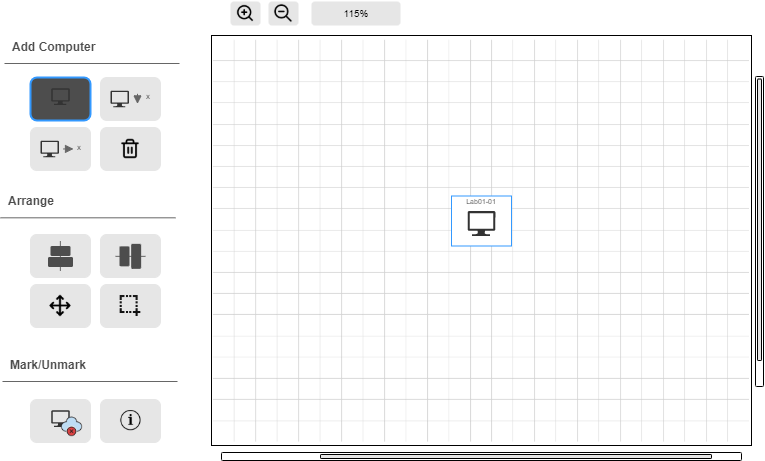

The diagram above was exported from draw.io. Its source (the exported page's mxGraphModel, read from the mxfile embedded in the PNG):
<mxGraphModel dx="4013" dy="1880" grid="1" gridSize="10" guides="1" tooltips="1" connect="1" arrows="1" fold="1" page="1" pageScale="1" pageWidth="850" pageHeight="1100" math="0" shadow="0">
  <root>
    <mxCell id="0" />
    <mxCell id="1" parent="0" />
    <mxCell id="2" value="" style="endArrow=none;html=1;rounded=0;fontSize=12;fontColor=#CCCCCC;strokeColor=#666666;" edge="1" parent="1">
      <mxGeometry width="50" height="50" relative="1" as="geometry">
        <mxPoint x="1883.9999999999982" y="-431" as="sourcePoint" />
        <mxPoint x="2058.999999999998" y="-431" as="targetPoint" />
      </mxGeometry>
    </mxCell>
    <mxCell id="3" value="" style="group" vertex="1" connectable="0" parent="1">
      <mxGeometry x="1910" y="-367" width="60" height="43" as="geometry" />
    </mxCell>
    <mxCell id="4" value="" style="rounded=1;whiteSpace=wrap;html=1;labelBackgroundColor=none;fontSize=12;fontColor=#CCCCCC;strokeColor=#E6E6E6;fillColor=#E6E6E6;gradientColor=none;align=left;" vertex="1" parent="3">
      <mxGeometry width="60" height="43" as="geometry" />
    </mxCell>
    <mxCell id="5" value="" style="sketch=0;aspect=fixed;pointerEvents=1;shadow=0;dashed=0;html=1;strokeColor=none;labelPosition=center;verticalLabelPosition=bottom;verticalAlign=top;align=center;fillColor=#333333;shape=mxgraph.azure.computer;labelBackgroundColor=none;fontSize=15;fontColor=#FFFFFF;" vertex="1" parent="3">
      <mxGeometry x="9.997219501809871" y="13.200869565217417" width="18.452969980838834" height="16.606344475196938" as="geometry" />
    </mxCell>
    <mxCell id="6" value="" style="endArrow=block;html=1;rounded=0;fontSize=12;fontColor=#CCCCCC;strokeColor=#666666;endFill=1;" edge="1" parent="3">
      <mxGeometry width="50" height="50" relative="1" as="geometry">
        <mxPoint x="33.00000000000002" y="21.45" as="sourcePoint" />
        <mxPoint x="43.00000000000002" y="21.45" as="targetPoint" />
      </mxGeometry>
    </mxCell>
    <mxCell id="7" value="&lt;font style=&quot;font-size: 8px&quot;&gt;x&lt;/font&gt;" style="text;html=1;strokeColor=none;fillColor=none;align=center;verticalAlign=middle;whiteSpace=wrap;rounded=0;labelBackgroundColor=none;fontSize=12;fontColor=#4D4D4D;" vertex="1" parent="3">
      <mxGeometry x="44" y="14.450000000000045" width="10" height="10" as="geometry" />
    </mxCell>
    <mxCell id="8" value="" style="group" vertex="1" connectable="0" parent="1">
      <mxGeometry x="1980" y="-417" width="60" height="43" as="geometry" />
    </mxCell>
    <mxCell id="9" value="" style="rounded=1;whiteSpace=wrap;html=1;labelBackgroundColor=none;fontSize=12;fontColor=#CCCCCC;strokeColor=#E6E6E6;fillColor=#E6E6E6;gradientColor=none;align=left;" vertex="1" parent="8">
      <mxGeometry width="60" height="43" as="geometry" />
    </mxCell>
    <mxCell id="10" value="" style="sketch=0;aspect=fixed;pointerEvents=1;shadow=0;dashed=0;html=1;strokeColor=none;labelPosition=center;verticalLabelPosition=bottom;verticalAlign=top;align=center;fillColor=#333333;shape=mxgraph.azure.computer;labelBackgroundColor=none;fontSize=15;fontColor=#FFFFFF;" vertex="1" parent="8">
      <mxGeometry x="9.997219501809923" y="13.200869565217317" width="18.452969980838834" height="16.606344475196938" as="geometry" />
    </mxCell>
    <mxCell id="11" value="" style="endArrow=block;html=1;rounded=0;fontSize=12;fontColor=#CCCCCC;strokeColor=#666666;endFill=1;" edge="1" parent="8">
      <mxGeometry x="-53" y="-3.599999999999909" width="50" height="50" as="geometry">
        <mxPoint x="37" y="18.40000000000009" as="sourcePoint" />
        <mxPoint x="37" y="26.40000000000009" as="targetPoint" />
        <Array as="points">
          <mxPoint x="37" y="16.40000000000009" />
          <mxPoint x="37" y="18.40000000000009" />
        </Array>
      </mxGeometry>
    </mxCell>
    <mxCell id="12" value="&lt;font style=&quot;font-size: 8px&quot;&gt;x&lt;/font&gt;" style="text;html=1;strokeColor=none;fillColor=none;align=center;verticalAlign=middle;whiteSpace=wrap;rounded=0;labelBackgroundColor=none;fontSize=12;fontColor=#4D4D4D;" vertex="1" parent="8">
      <mxGeometry x="42.50999999999999" y="11.200000000000045" width="10" height="13.2" as="geometry" />
    </mxCell>
    <mxCell id="13" value="" style="group" vertex="1" connectable="0" parent="1">
      <mxGeometry x="1910" y="-260" width="60" height="43" as="geometry" />
    </mxCell>
    <mxCell id="14" value="" style="rounded=1;whiteSpace=wrap;html=1;labelBackgroundColor=none;fontSize=12;fontColor=#CCCCCC;strokeColor=#E6E6E6;fillColor=#E6E6E6;gradientColor=none;align=left;" vertex="1" parent="13">
      <mxGeometry width="60" height="43" as="geometry" />
    </mxCell>
    <mxCell id="15" value="" style="endArrow=none;html=1;rounded=0;fontSize=8;fontColor=#4D4D4D;strokeColor=#666666;" edge="1" parent="13">
      <mxGeometry x="29.8599999999999" y="6.5" width="50" height="50" as="geometry">
        <mxPoint x="29.859999999999673" y="36.5" as="sourcePoint" />
        <mxPoint x="29.859999999999673" y="6.5" as="targetPoint" />
      </mxGeometry>
    </mxCell>
    <mxCell id="16" value="" style="rounded=1;whiteSpace=wrap;html=1;labelBackgroundColor=none;fontSize=8;fontColor=#4D4D4D;strokeColor=none;fillColor=#4D4D4D;gradientColor=none;align=center;verticalAlign=middle;" vertex="1" parent="13">
      <mxGeometry x="20" y="11.5" width="20" height="10" as="geometry" />
    </mxCell>
    <mxCell id="17" value="" style="rounded=1;whiteSpace=wrap;html=1;labelBackgroundColor=none;fontSize=8;fontColor=#4D4D4D;strokeColor=none;fillColor=#4D4D4D;gradientColor=none;align=center;verticalAlign=middle;" vertex="1" parent="13">
      <mxGeometry x="17.5" y="22.5" width="25" height="10" as="geometry" />
    </mxCell>
    <mxCell id="18" value="" style="group" vertex="1" connectable="0" parent="1">
      <mxGeometry x="1910" y="-95" width="60" height="43" as="geometry" />
    </mxCell>
    <mxCell id="19" value="" style="rounded=1;whiteSpace=wrap;html=1;labelBackgroundColor=none;fontSize=12;fontColor=#CCCCCC;strokeColor=#E6E6E6;fillColor=#E6E6E6;gradientColor=none;align=left;" vertex="1" parent="18">
      <mxGeometry width="60" height="43" as="geometry" />
    </mxCell>
    <mxCell id="20" value="" style="sketch=0;aspect=fixed;pointerEvents=1;shadow=0;dashed=0;html=1;strokeColor=none;labelPosition=center;verticalLabelPosition=bottom;verticalAlign=top;align=center;fillColor=#333333;shape=mxgraph.azure.computer;labelBackgroundColor=none;fontSize=15;fontColor=#FFFFFF;" vertex="1" parent="18">
      <mxGeometry x="20.77721950180987" y="10.840869565217417" width="18.452969980838834" height="16.606344475196938" as="geometry" />
    </mxCell>
    <mxCell id="21" value="" style="shape=image;html=1;verticalAlign=top;verticalLabelPosition=bottom;labelBackgroundColor=#ffffff;imageAspect=0;aspect=fixed;image=https://cdn1.iconfinder.com/data/icons/cloud-computing-71/64/Cloud_Failed-128.png;fontSize=8;fontColor=#4D4D4D;strokeColor=#E6E6E6;fillColor=#4D4D4D;gradientColor=none;" vertex="1" parent="18">
      <mxGeometry x="30" y="15" width="23" height="23" as="geometry" />
    </mxCell>
    <mxCell id="22" value="Add Computer" style="text;html=1;strokeColor=none;fillColor=none;align=left;verticalAlign=middle;whiteSpace=wrap;rounded=0;labelBackgroundColor=none;fontSize=12;fontColor=#4D4D4D;fontStyle=1" vertex="1" parent="1">
      <mxGeometry x="1890" y="-462" width="110" height="30" as="geometry" />
    </mxCell>
    <mxCell id="23" value="" style="group" vertex="1" connectable="0" parent="1">
      <mxGeometry x="1980" y="-260" width="60" height="43" as="geometry" />
    </mxCell>
    <mxCell id="24" value="" style="rounded=1;whiteSpace=wrap;html=1;labelBackgroundColor=none;fontSize=12;fontColor=#CCCCCC;strokeColor=#E6E6E6;fillColor=#E6E6E6;gradientColor=none;align=left;" vertex="1" parent="23">
      <mxGeometry width="60" height="43" as="geometry" />
    </mxCell>
    <mxCell id="25" value="" style="group" vertex="1" connectable="0" parent="23">
      <mxGeometry x="15" y="9.349999999999909" width="33.15000000000009" height="25" as="geometry" />
    </mxCell>
    <mxCell id="26" value="" style="endArrow=none;html=1;rounded=0;fontSize=8;fontColor=#4D4D4D;strokeColor=#666666;" edge="1" parent="25">
      <mxGeometry x="74.8599999999999" y="-17.5" width="50" height="50" as="geometry">
        <mxPoint x="30" y="12.5" as="sourcePoint" />
        <mxPoint y="12.5" as="targetPoint" />
      </mxGeometry>
    </mxCell>
    <mxCell id="27" value="" style="rounded=1;whiteSpace=wrap;html=1;labelBackgroundColor=none;fontSize=8;fontColor=#4D4D4D;strokeColor=none;fillColor=#4D4D4D;gradientColor=none;align=center;verticalAlign=middle;rotation=90;" vertex="1" parent="25">
      <mxGeometry x="-1" y="7.5" width="20" height="10" as="geometry" />
    </mxCell>
    <mxCell id="28" value="" style="rounded=1;whiteSpace=wrap;html=1;labelBackgroundColor=none;fontSize=8;fontColor=#4D4D4D;strokeColor=none;fillColor=#4D4D4D;gradientColor=none;align=center;verticalAlign=middle;rotation=90;" vertex="1" parent="25">
      <mxGeometry x="8.150000000000091" y="7.5" width="25" height="10" as="geometry" />
    </mxCell>
    <mxCell id="29" value="" style="endArrow=none;html=1;rounded=0;fontSize=12;fontColor=#CCCCCC;strokeColor=#666666;" edge="1" parent="1">
      <mxGeometry width="50" height="50" relative="1" as="geometry">
        <mxPoint x="1880" y="-276.6900000000005" as="sourcePoint" />
        <mxPoint x="2055" y="-276.6900000000005" as="targetPoint" />
      </mxGeometry>
    </mxCell>
    <mxCell id="30" value="Arrange" style="text;html=1;strokeColor=none;fillColor=none;align=left;verticalAlign=middle;whiteSpace=wrap;rounded=0;labelBackgroundColor=none;fontSize=12;fontColor=#4D4D4D;fontStyle=1" vertex="1" parent="1">
      <mxGeometry x="1886" y="-307.69000000000005" width="110" height="30" as="geometry" />
    </mxCell>
    <mxCell id="31" value="" style="endArrow=none;html=1;rounded=0;fontSize=12;fontColor=#CCCCCC;strokeColor=#666666;" edge="1" parent="1">
      <mxGeometry width="50" height="50" relative="1" as="geometry">
        <mxPoint x="1882" y="-113" as="sourcePoint" />
        <mxPoint x="2057" y="-113" as="targetPoint" />
      </mxGeometry>
    </mxCell>
    <mxCell id="32" value="Mark/Unmark" style="text;html=1;strokeColor=none;fillColor=none;align=left;verticalAlign=middle;whiteSpace=wrap;rounded=0;labelBackgroundColor=none;fontSize=12;fontColor=#4D4D4D;fontStyle=1" vertex="1" parent="1">
      <mxGeometry x="1888" y="-144" width="110" height="30" as="geometry" />
    </mxCell>
    <mxCell id="33" value="" style="group" vertex="1" connectable="0" parent="1">
      <mxGeometry x="1910" y="-210" width="60" height="43" as="geometry" />
    </mxCell>
    <mxCell id="34" value="" style="rounded=1;whiteSpace=wrap;html=1;labelBackgroundColor=none;fontSize=12;fontColor=#CCCCCC;strokeColor=#E6E6E6;fillColor=#E6E6E6;gradientColor=none;align=left;" vertex="1" parent="33">
      <mxGeometry width="60" height="43" as="geometry" />
    </mxCell>
    <mxCell id="35" value="" style="shape=image;html=1;verticalAlign=top;verticalLabelPosition=bottom;labelBackgroundColor=#ffffff;imageAspect=0;aspect=fixed;image=https://cdn4.iconfinder.com/data/icons/feather/24/move-128.png;fontSize=12;fontColor=#4D4D4D;strokeColor=#E6E6E6;fillColor=#4D4D4D;gradientColor=none;" vertex="1" parent="33">
      <mxGeometry x="18.5" y="10" width="23" height="23" as="geometry" />
    </mxCell>
    <mxCell id="36" value="" style="group" vertex="1" connectable="0" parent="1">
      <mxGeometry x="1980" y="-210" width="60" height="43" as="geometry" />
    </mxCell>
    <mxCell id="37" value="" style="rounded=1;whiteSpace=wrap;html=1;labelBackgroundColor=none;fontSize=12;fontColor=#CCCCCC;strokeColor=#E6E6E6;fillColor=#E6E6E6;gradientColor=none;align=left;" vertex="1" parent="36">
      <mxGeometry width="60" height="43" as="geometry" />
    </mxCell>
    <mxCell id="38" value="" style="shape=image;html=1;verticalAlign=top;verticalLabelPosition=bottom;labelBackgroundColor=#ffffff;imageAspect=0;aspect=fixed;image=https://cdn2.iconfinder.com/data/icons/devine-icons-part-2/128/Select.png;fontSize=12;fontColor=#4D4D4D;strokeColor=#E6E6E6;fillColor=#4D4D4D;gradientColor=none;" vertex="1" parent="36">
      <mxGeometry x="18.920000000000073" y="10.419999999999845" width="22.15" height="22.15" as="geometry" />
    </mxCell>
    <mxCell id="39" value="" style="group" vertex="1" connectable="0" parent="1">
      <mxGeometry x="1980" y="-95" width="60" height="43" as="geometry" />
    </mxCell>
    <mxCell id="40" value="" style="rounded=1;whiteSpace=wrap;html=1;labelBackgroundColor=none;fontSize=12;fontColor=#CCCCCC;strokeColor=#E6E6E6;fillColor=#E6E6E6;gradientColor=none;align=left;" vertex="1" parent="39">
      <mxGeometry width="60" height="43" as="geometry" />
    </mxCell>
    <mxCell id="41" value="" style="shape=image;html=1;verticalAlign=top;verticalLabelPosition=bottom;labelBackgroundColor=#ffffff;imageAspect=0;aspect=fixed;image=https://cdn4.iconfinder.com/data/icons/miu/24/circle-info-more-information-detail-outline-stroke-128.png;fontSize=12;fontColor=#4D4D4D;strokeColor=#E6E6E6;fillColor=#4D4D4D;gradientColor=none;" vertex="1" parent="39">
      <mxGeometry x="19.5" y="11" width="21" height="21" as="geometry" />
    </mxCell>
    <mxCell id="42" value="" style="group" vertex="1" connectable="0" parent="1">
      <mxGeometry x="1980" y="-367" width="60" height="43" as="geometry" />
    </mxCell>
    <mxCell id="43" value="" style="rounded=1;whiteSpace=wrap;html=1;labelBackgroundColor=none;fontSize=12;fontColor=#CCCCCC;strokeColor=#E6E6E6;fillColor=#E6E6E6;gradientColor=none;align=left;" vertex="1" parent="42">
      <mxGeometry width="60" height="43" as="geometry" />
    </mxCell>
    <mxCell id="44" value="" style="shape=image;html=1;verticalAlign=top;verticalLabelPosition=bottom;labelBackgroundColor=#ffffff;imageAspect=0;aspect=fixed;image=https://cdn1.iconfinder.com/data/icons/feather-2/24/trash-2-128.png;fontSize=12;fontColor=#4D4D4D;strokeColor=#E6E6E6;fillColor=#4D4D4D;gradientColor=none;" vertex="1" parent="42">
      <mxGeometry x="19.5" y="11" width="21" height="21" as="geometry" />
    </mxCell>
    <mxCell id="45" value="" style="rounded=0;whiteSpace=wrap;html=1;" vertex="1" parent="1">
      <mxGeometry x="2091" y="-459" width="540" height="410" as="geometry" />
    </mxCell>
    <mxCell id="46" value="" style="shape=image;verticalLabelPosition=bottom;labelBackgroundColor=#ffffff;verticalAlign=top;aspect=fixed;imageAspect=0;image=data:image/png,(base64 omitted: 1752 chars);textOpacity=30;opacity=20;" vertex="1" parent="1">
      <mxGeometry x="2092.4" y="-454.8499999999999" width="536.6" height="402.45" as="geometry" />
    </mxCell>
    <mxCell id="47" value="" style="rounded=1;whiteSpace=wrap;html=1;labelBackgroundColor=none;fontSize=12;fontColor=#CCCCCC;strokeColor=#3399FF;fillColor=#4D4D4D;gradientColor=none;align=left;strokeWidth=2;" vertex="1" parent="1">
      <mxGeometry x="1910" y="-417" width="60" height="43" as="geometry" />
    </mxCell>
    <mxCell id="48" value="" style="sketch=0;aspect=fixed;pointerEvents=1;shadow=0;dashed=0;html=1;strokeColor=none;labelPosition=center;verticalLabelPosition=bottom;verticalAlign=top;align=center;fillColor=#333333;shape=mxgraph.azure.computer;labelBackgroundColor=none;fontSize=15;fontColor=#FFFFFF;" vertex="1" parent="1">
      <mxGeometry x="1930.77721950181" y="-406.1591304347826" width="18.452969980838834" height="16.606344475196938" as="geometry" />
    </mxCell>
    <mxCell id="49" value="" style="rounded=1;whiteSpace=wrap;html=1;" vertex="1" parent="1">
      <mxGeometry x="2101" y="-42" width="520" height="8" as="geometry" />
    </mxCell>
    <mxCell id="50" value="" style="rounded=1;whiteSpace=wrap;html=1;fillColor=#E6E6E6;" vertex="1" parent="1">
      <mxGeometry x="2200" y="-40" width="391" height="4" as="geometry" />
    </mxCell>
    <mxCell id="51" value="" style="rounded=1;whiteSpace=wrap;html=1;rotation=90;" vertex="1" parent="1">
      <mxGeometry x="2484" y="-267" width="310" height="8" as="geometry" />
    </mxCell>
    <mxCell id="52" value="" style="rounded=1;whiteSpace=wrap;html=1;fillColor=#E6E6E6;rotation=90;" vertex="1" parent="1">
      <mxGeometry x="2498.25" y="-276.75" width="281.5" height="4" as="geometry" />
    </mxCell>
    <mxCell id="53" value="" style="group" vertex="1" connectable="0" parent="1">
      <mxGeometry x="2148" y="-493" width="30" height="24" as="geometry" />
    </mxCell>
    <mxCell id="54" value="" style="rounded=1;whiteSpace=wrap;html=1;labelBackgroundColor=none;fontSize=12;fontColor=#CCCCCC;strokeColor=none;fillColor=#E6E6E6;gradientColor=none;align=left;strokeWidth=2;" vertex="1" parent="53">
      <mxGeometry width="30" height="24" as="geometry" />
    </mxCell>
    <mxCell id="55" value="" style="shape=image;html=1;verticalAlign=top;verticalLabelPosition=bottom;labelBackgroundColor=#ffffff;imageAspect=0;aspect=fixed;image=https://cdn0.iconfinder.com/data/icons/feather/96/zoom-out-128.png;fillColor=#E6E6E6;" vertex="1" parent="53">
      <mxGeometry x="5.5" y="2.5" width="19" height="19" as="geometry" />
    </mxCell>
    <mxCell id="56" value="" style="group" vertex="1" connectable="0" parent="1">
      <mxGeometry x="2110" y="-493" width="30" height="24" as="geometry" />
    </mxCell>
    <mxCell id="57" value="" style="rounded=1;whiteSpace=wrap;html=1;labelBackgroundColor=none;fontSize=12;fontColor=#CCCCCC;strokeColor=none;fillColor=#E6E6E6;gradientColor=none;align=left;strokeWidth=2;" vertex="1" parent="56">
      <mxGeometry width="30" height="24" as="geometry" />
    </mxCell>
    <mxCell id="58" value="" style="shape=image;html=1;verticalAlign=top;verticalLabelPosition=bottom;labelBackgroundColor=#ffffff;imageAspect=0;aspect=fixed;image=https://cdn1.iconfinder.com/data/icons/feather-2/24/zoom-in-128.png;fillColor=#E6E6E6;" vertex="1" parent="56">
      <mxGeometry x="5.5" y="2.5" width="19" height="19" as="geometry" />
    </mxCell>
    <mxCell id="59" value="" style="rounded=1;whiteSpace=wrap;html=1;labelBackgroundColor=none;fontSize=12;fontColor=#CCCCCC;strokeColor=none;fillColor=#E6E6E6;gradientColor=none;align=left;strokeWidth=2;" vertex="1" parent="1">
      <mxGeometry x="2191" y="-493" width="89" height="24" as="geometry" />
    </mxCell>
    <mxCell id="60" value="&lt;font style=&quot;font-size: 10px&quot;&gt;115%&lt;/font&gt;" style="text;html=1;strokeColor=none;fillColor=none;align=center;verticalAlign=middle;whiteSpace=wrap;rounded=0;" vertex="1" parent="1">
      <mxGeometry x="2205.5" y="-490.5" width="60" height="19" as="geometry" />
    </mxCell>
    <mxCell id="61" value="" style="group" vertex="1" connectable="0" parent="1">
      <mxGeometry x="2331" y="-298.50000000000006" width="60" height="50" as="geometry" />
    </mxCell>
    <mxCell id="62" value="" style="rounded=0;whiteSpace=wrap;html=1;labelBackgroundColor=none;fontSize=15;fontColor=#333333;strokeColor=#3399FF;fillColor=#FFFFFF;gradientColor=none;" vertex="1" parent="61">
      <mxGeometry width="60" height="50" as="geometry" />
    </mxCell>
    <mxCell id="63" value="" style="sketch=0;aspect=fixed;pointerEvents=1;shadow=0;dashed=0;html=1;strokeColor=none;labelPosition=center;verticalLabelPosition=bottom;verticalAlign=top;align=center;fillColor=#333333;shape=mxgraph.azure.computer;labelBackgroundColor=none;fontSize=15;fontColor=#FFFFFF;" vertex="1" parent="61">
      <mxGeometry x="16.110000000000014" y="15" width="27.78" height="25" as="geometry" />
    </mxCell>
    <mxCell id="64" value="&lt;font style=&quot;font-size: 7px&quot;&gt;Lab01-01&lt;/font&gt;" style="text;html=1;strokeColor=none;fillColor=none;align=center;verticalAlign=middle;whiteSpace=wrap;rounded=0;labelBackgroundColor=none;fontSize=7;fontColor=#333333;" vertex="1" parent="61">
      <mxGeometry x="10" y="4" width="40" height="6" as="geometry" />
    </mxCell>
  </root>
</mxGraphModel>